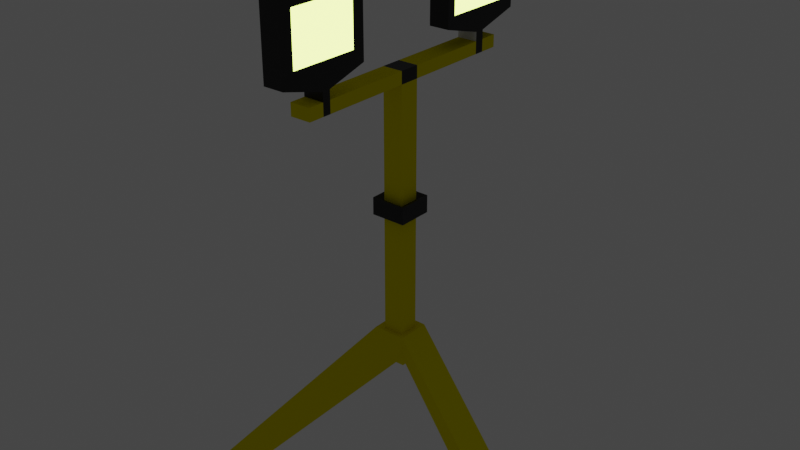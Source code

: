 # Source: ConstructionLight.blend  (saved by Blender 3.2.14; exported with 4.5.12 LTS)
import bpy
from mathutils import Matrix  # noqa: F401  (used for matrix-valued properties, if any)

bpy.ops.wm.read_factory_settings(use_empty=True)
scene = bpy.context.scene
scene.name = 'Scene'

# ---- collections
col_collection = bpy.data.collections.new('Collection'); scene.collection.children.link(col_collection)

# ---- materials (node trees are filled in below, after node groups)
mat_material = bpy.data.materials.new('Material')
mat_material.alpha_threshold = 0.0
mat_material.use_transparent_shadow = False
mat_material.line_color = (0.0, 0.0, 0.0, 1.0)
mat_light = bpy.data.materials.new('Light')
mat_light.use_transparent_shadow = False
mat_body = bpy.data.materials.new('Body')
mat_body.use_transparent_shadow = False
mat_blackthingy = bpy.data.materials.new('BlackThingy')
mat_blackthingy.use_transparent_shadow = False

# ---- material node trees
mat_material.use_nodes = True; mat_material.node_tree.nodes.clear()
_N = mat_material.node_tree.nodes; _L = mat_material.node_tree.links
n0 = _N.new('ShaderNodeOutputMaterial'); n0.name = 'Material Output'; n0.location = (300, 300)
n1 = _N.new('ShaderNodeBsdfPrincipled'); n1.name = 'Principled BSDF'; n1.location = (10, 300)
n1.distribution = 'GGX'
n1.subsurface_method = 'RANDOM_WALK_SKIN'
n1.inputs[2].default_value = 0.4
n1.inputs[3].default_value = 1.45
n1.inputs[27].default_value = (0.0, 0.0, 0.0, 1.0)
n1.inputs[28].default_value = 1.0
_L.new(n1.outputs[0], n0.inputs[0])
n0.is_active_output = True
mat_light.use_nodes = True; mat_light.node_tree.nodes.clear()
_N = mat_light.node_tree.nodes; _L = mat_light.node_tree.links
n0 = _N.new('ShaderNodeBsdfPrincipled'); n0.name = 'Principled BSDF'; n0.location = (10, 300)
n0.distribution = 'GGX'
n0.subsurface_method = 'RANDOM_WALK_SKIN'
n0.inputs[3].default_value = 1.45
n0.inputs[27].default_value = (0.7203, 1.0, 0.1681, 1.0)
n0.inputs[28].default_value = 5.0
n1 = _N.new('ShaderNodeOutputMaterial'); n1.name = 'Material Output'; n1.location = (300, 300)
_L.new(n0.outputs[0], n1.inputs[0])
n1.is_active_output = True
mat_body.use_nodes = True; mat_body.node_tree.nodes.clear()
_N = mat_body.node_tree.nodes; _L = mat_body.node_tree.links
n0 = _N.new('ShaderNodeBsdfPrincipled'); n0.name = 'Principled BSDF'; n0.location = (10, 300)
n0.distribution = 'GGX'
n0.subsurface_method = 'RANDOM_WALK_SKIN'
n0.inputs[0].default_value = (0.8, 0.7032, 0.0, 1.0)
n0.inputs[2].default_value = 0.0
n0.inputs[3].default_value = 1.45
n0.inputs[13].default_value = 0.0
n0.inputs[27].default_value = (0.0, 0.0, 0.0, 1.0)
n0.inputs[28].default_value = 1.0
n1 = _N.new('ShaderNodeOutputMaterial'); n1.name = 'Material Output'; n1.location = (300, 300)
_L.new(n0.outputs[0], n1.inputs[0])
n1.is_active_output = True
mat_blackthingy.use_nodes = True; mat_blackthingy.node_tree.nodes.clear()
_N = mat_blackthingy.node_tree.nodes; _L = mat_blackthingy.node_tree.links
n0 = _N.new('ShaderNodeBsdfPrincipled'); n0.name = 'Principled BSDF'; n0.location = (10, 300)
n0.distribution = 'GGX'
n0.subsurface_method = 'RANDOM_WALK_SKIN'
n0.inputs[0].default_value = (0.0, 0.0, 0.0, 1.0)
n0.inputs[3].default_value = 1.45
n0.inputs[27].default_value = (0.0, 0.0, 0.0, 1.0)
n0.inputs[28].default_value = 1.0
n1 = _N.new('ShaderNodeOutputMaterial'); n1.name = 'Material Output'; n1.location = (300, 300)
_L.new(n0.outputs[0], n1.inputs[0])
n1.is_active_output = True

# ---- world
world_world = bpy.data.worlds.new('World'); scene.world = world_world
world_world.use_nodes = True; world_world.node_tree.nodes.clear()
_N = world_world.node_tree.nodes; _L = world_world.node_tree.links
n0 = _N.new('ShaderNodeOutputWorld'); n0.name = 'World Output'; n0.location = (300, 300)
n1 = _N.new('ShaderNodeBackground'); n1.name = 'Background'; n1.location = (10, 300)
n1.inputs[0].default_value = (0.05088, 0.05088, 0.05088, 1.0)
_L.new(n1.outputs[0], n0.inputs[0])
n0.is_active_output = True
world_world.color = (0.05088, 0.05088, 0.05088)
world_world.use_sun_shadow = False
world_world.sun_shadow_jitter_overblur = 0.0

# ---- meshes
me_cube = bpy.data.meshes.new('Cube')
me_cube.from_pydata([(1.0, 1.0, 1.0), (-11.6, 12.65, -1.909), (1.0, -1.0, 1.0), (-8.399, 12.65, -1.909), (-1.0, 1.0, 1.0), (-11.6, 10.55, -1.909), (-1.0, -1.0, 1.0), (-8.399, 10.55, -1.909), (1.0, 1.0, 0.9123), (-1.0, -1.0, 0.9123), (1.0, -1.0, 0.9123), (-1.0, 1.0, 0.9123), (-1.0, -11.96, 0.9123), (-1.0, -11.96, 1.0), (1.0, -11.96, 1.0), (-1.0, 12.03, 1.0), (1.0, 12.03, 1.0), (1.0, 12.03, 0.9123), (1.0, -11.96, 0.9123), (-1.0, 12.03, 0.9123), (-1.0, 9.316, 1.0), (-1.0, 9.316, 0.9123), (1.0, 9.316, 0.9123), (1.0, 9.316, 1.0), (-1.0, 10.26, 1.0), (-1.0, 10.26, 0.9123), (1.0, 10.26, 0.9123), (1.0, 10.26, 1.0), (1.0, -10.43, 0.9123), (-1.0, -10.43, 0.9123), (-1.0, -10.43, 1.0), (1.0, -10.43, 1.0), (-1.0, -9.649, 0.9123), (1.0, -9.649, 1.0), (1.0, -9.649, 0.9123), (-1.0, -9.649, 1.0), (1.0, 10.26, 1.064), (1.0, 9.316, 1.064), (-1.0, 9.316, 1.064), (-1.0, 10.26, 1.064), (-1.0, -9.649, 1.064), (-1.0, -10.43, 1.064), (1.0, -10.43, 1.064), (1.0, -9.649, 1.064), (1.0, 13.49, 1.227), (1.0, 6.072, 1.227), (-1.0, 5.187, 1.149), (-1.0, 14.5, 1.149), (-1.0, -5.67, 1.149), (-1.0, -14.63, 1.149), (1.0, -13.46, 1.244), (1.0, -6.842, 1.244), (1.0, 13.49, 1.618), (1.0, 6.072, 1.618), (-1.0, 5.187, 1.696), (-1.0, 14.5, 1.696), (-1.0, -5.67, 1.696), (-1.0, -14.63, 1.696), (1.0, -13.46, 1.6), (1.0, -6.842, 1.6), (1.0, 14.5, 1.149), (1.0, 5.187, 1.149), (1.0, -14.63, 1.149), (1.0, -5.67, 1.149), (1.0, 14.5, 1.696), (1.0, 5.187, 1.696), (1.0, -14.63, 1.696), (1.0, -5.67, 1.696), (1.0, 1.0, -0.9028), (1.0, -1.0, -0.9028), (-1.0, 1.0, -0.9028), (-1.0, -1.0, -0.9028), (-1.601, 1.601, -1.049), (-1.601, -1.601, -1.049), (1.601, 1.601, -1.049), (1.601, 1.601, -0.8938), (1.601, -1.601, -0.8938), (1.601, -1.601, -1.049), (-1.601, 1.601, -0.8938), (-1.601, -1.601, -0.8938), (-8.399, -12.65, -1.877), (-8.399, -10.55, -1.877), (-11.6, -10.55, -1.877), (-11.6, -12.65, -1.877), (11.65, 1.601, -1.898), (9.55, 1.601, -1.898), (11.65, -1.601, -1.898), (9.55, -1.601, -1.898), (-1.0, -1.0, 0.004758), (1.0, 1.0, 0.004758), (1.0, -1.0, 0.004758), (-1.0, 1.0, 0.004758), (-1.0, -1.0, 0.07812), (1.0, 1.0, 0.07812), (1.0, -1.0, 0.07812), (-1.0, 1.0, 0.07812), (1.7, 1.7, 0.1038), (1.7, 1.7, -0.02092), (1.7, -1.7, 0.1038), (1.7, -1.7, -0.02092), (-1.7, 1.7, 0.1038), (-1.7, 1.7, -0.02092), (-1.7, -1.7, -0.02092), (-1.7, -1.7, 0.1038)], [], [(0, 4, 6, 2), (31, 30, 13, 14), (9, 6, 4, 11), (5, 1, 3, 7), (8, 0, 2, 10), (29, 28, 18, 12), (95, 11, 8, 93), (93, 8, 10, 94), (92, 9, 11, 95), (94, 10, 9, 92), (18, 14, 13, 12), (19, 15, 16, 17), (25, 24, 15, 19), (26, 25, 19, 17), (28, 31, 14, 18), (30, 29, 12, 13), (27, 26, 17, 16), (24, 27, 16, 15), (4, 0, 23, 20), (0, 8, 22, 23), (8, 11, 21, 22), (11, 4, 20, 21), (23, 27, 36, 37), (23, 22, 26, 27), (22, 21, 25, 26), (21, 20, 24, 25), (35, 32, 29, 30), (34, 33, 31, 28), (32, 34, 28, 29), (31, 33, 43, 42), (2, 6, 35, 33), (9, 10, 34, 32), (10, 2, 33, 34), (6, 9, 32, 35), (40, 41, 49, 48), (42, 43, 63, 62), (30, 31, 42, 41), (27, 24, 39, 36), (24, 20, 38, 39), (33, 35, 40, 43), (20, 23, 37, 38), (35, 30, 41, 40), (50, 51, 59, 58), (46, 61, 65, 54), (39, 38, 46, 47), (37, 36, 60, 61), (43, 40, 48, 63), (41, 42, 62, 49), (36, 39, 47, 60), (38, 37, 61, 46), (54, 65, 64, 55), (67, 56, 57, 66), (48, 49, 57, 56), (47, 46, 54, 55), (45, 44, 52, 53), (63, 48, 56, 67), (49, 62, 66, 57), (60, 47, 55, 64), (44, 45, 61, 60), (51, 50, 62, 63), (53, 52, 64, 65), (58, 59, 67, 66), (45, 53, 65, 61), (59, 51, 63, 67), (50, 58, 66, 62), (52, 44, 60, 64), (71, 70, 78, 79), (70, 68, 75, 78), (69, 71, 79, 76), (68, 69, 76, 75), (72, 74, 77, 73), (79, 73, 82, 83), (73, 79, 78, 72), (74, 75, 84, 85), (72, 78, 1, 5), (75, 74, 7, 3), (78, 75, 3, 1), (74, 72, 5, 7), (81, 80, 83, 82), (73, 77, 81, 82), (77, 76, 80, 81), (76, 79, 83, 80), (85, 84, 86, 87), (76, 77, 87, 86), (75, 76, 86, 84), (77, 74, 85, 87), (69, 90, 88, 71), (71, 88, 91, 70), (68, 89, 90, 69), (70, 91, 89, 68), (94, 92, 103, 98), (93, 94, 98, 96), (91, 88, 102, 101), (89, 91, 101, 97), (99, 98, 103, 102), (102, 103, 100, 101), (97, 96, 98, 99), (101, 100, 96, 97), (90, 89, 97, 99), (95, 93, 96, 100), (88, 90, 99, 102), (92, 95, 100, 103)])
me_cube.polygons.foreach_set('material_index', [3, 2, 3, 2, 3, 2, 2, 2, 2, 2, 2, 2, 2, 2, 2, 2, 2, 2, 2, 2, 2, 2, 3, 3, 3, 3, 3, 3, 3, 3, 2, 2, 2, 2, 3, 3, 3, 3, 3, 3, 0, 3, 1, 3, 3, 3, 0, 0, 3, 3, 0, 3, 3, 3, 1, 3, 3, 3, 3, 3, 3, 3, 3, 3, 3, 3, 2, 2, 2, 2, 2, 2, 2, 2, 2, 2, 2, 2, 2, 2, 2, 2, 2, 2, 2, 2, 2, 2, 2, 2, 3, 3, 3, 3, 3, 3, 3, 3, 3, 3, 3, 3])
_uv = me_cube.uv_layers.new(name='UVMap')
_uv.uv.foreach_set('vector', [0.625, 0.5, 0.875, 0.5, 0.875, 0.75, 0.625, 0.75, 0.625, 0.75, 0.875, 0.75, 0.875, 0.75, 0.625, 0.75, 0.614, 0.0, 0.625, 0.0, 0.625, 0.25, 0.614, 0.25, 0.375, 0.25, 0.3872, 0.25, 0.3872, 0.5, 0.375, 0.5, 0.614, 0.5, 0.625, 0.5, 0.625, 0.75, 0.614, 0.75, 0.614, 1.0, 0.614, 0.75, 0.614, 0.75, 0.614, 1.0, 0.5098, 0.25, 0.614, 0.25, 0.614, 0.5, 0.5098, 0.5, 0.5098, 0.5, 0.614, 0.5, 0.614, 0.75, 0.5098, 0.75, 0.5098, 0.0, 0.614, 0.0, 0.614, 0.25, 0.5098, 0.25, 0.5098, 0.75, 0.614, 0.75, 0.614, 1.0, 0.5098, 1.0, 0.614, 0.75, 0.625, 0.75, 0.625, 1.0, 0.614, 1.0, 0.614, 0.25, 0.625, 0.25, 0.625, 0.5, 0.614, 0.5, 0.614, 0.25, 0.625, 0.25, 0.625, 0.25, 0.614, 0.25, 0.614, 0.5, 0.614, 0.25, 0.614, 0.25, 0.614, 0.5, 0.614, 0.75, 0.625, 0.75, 0.625, 0.75, 0.614, 0.75, 0.625, 0.0, 0.614, 0.0, 0.614, 0.0, 0.625, 0.0, 0.625, 0.5, 0.614, 0.5, 0.614, 0.5, 0.625, 0.5, 0.875, 0.5, 0.625, 0.5, 0.625, 0.5, 0.875, 0.5, 0.875, 0.5, 0.625, 0.5, 0.625, 0.5, 0.875, 0.5, 0.625, 0.5, 0.614, 0.5, 0.614, 0.5, 0.625, 0.5, 0.614, 0.5, 0.614, 0.25, 0.614, 0.25, 0.614, 0.5, 0.614, 0.25, 0.625, 0.25, 0.625, 0.25, 0.614, 0.25, 0.625, 0.5, 0.625, 0.5, 0.625, 0.5, 0.625, 0.5, 0.625, 0.5, 0.614, 0.5, 0.614, 0.5, 0.625, 0.5, 0.614, 0.5, 0.614, 0.25, 0.614, 0.25, 0.614, 0.5, 0.614, 0.25, 0.625, 0.25, 0.625, 0.25, 0.614, 0.25, 0.625, 0.0, 0.614, 0.0, 0.614, 0.0, 0.625, 0.0, 0.614, 0.75, 0.625, 0.75, 0.625, 0.75, 0.614, 0.75, 0.614, 1.0, 0.614, 0.75, 0.614, 0.75, 0.614, 1.0, 0.625, 0.75, 0.625, 0.75, 0.625, 0.75, 0.625, 0.75, 0.625, 0.75, 0.875, 0.75, 0.875, 0.75, 0.625, 0.75, 0.614, 1.0, 0.614, 0.75, 0.614, 0.75, 0.614, 1.0, 0.614, 0.75, 0.625, 0.75, 0.625, 0.75, 0.614, 0.75, 0.625, 0.0, 0.614, 0.0, 0.614, 0.0, 0.625, 0.0, 0.625, 0.0, 0.625, 0.0, 0.625, 0.0, 0.625, 0.0, 0.625, 0.75, 0.625, 0.75, 0.625, 0.75, 0.625, 0.75, 0.875, 0.75, 0.625, 0.75, 0.625, 0.75, 0.875, 0.75, 0.625, 0.5, 0.875, 0.5, 0.875, 0.5, 0.625, 0.5, 0.625, 0.25, 0.625, 0.25, 0.625, 0.25, 0.625, 0.25, 0.625, 0.75, 0.875, 0.75, 0.875, 0.75, 0.625, 0.75, 0.875, 0.5, 0.625, 0.5, 0.625, 0.5, 0.875, 0.5, 0.625, 0.0, 0.625, 0.0, 0.625, 0.0, 0.625, 0.0, 0.625, 0.75, 0.625, 0.75, 0.625, 0.75, 0.625, 0.75, 0.875, 0.5, 0.625, 0.5, 0.625, 0.5, 0.875, 0.5, 0.625, 0.25, 0.625, 0.25, 0.625, 0.25, 0.625, 0.25, 0.625, 0.5, 0.625, 0.5, 0.625, 0.5, 0.625, 0.5, 0.625, 0.75, 0.875, 0.75, 0.875, 0.75, 0.625, 0.75, 0.875, 0.75, 0.625, 0.75, 0.625, 0.75, 0.875, 0.75, 0.625, 0.5, 0.875, 0.5, 0.875, 0.5, 0.625, 0.5, 0.875, 0.5, 0.625, 0.5, 0.625, 0.5, 0.875, 0.5, 0.875, 0.5, 0.625, 0.5, 0.625, 0.5, 0.875, 0.5, 0.625, 0.75, 0.875, 0.75, 0.875, 0.75, 0.625, 0.75, 0.625, 0.0, 0.625, 0.0, 0.625, 0.0, 0.625, 0.0, 0.625, 0.25, 0.625, 0.25, 0.625, 0.25, 0.625, 0.25, 0.625, 0.5, 0.625, 0.5, 0.625, 0.5, 0.625, 0.5, 0.625, 0.75, 0.875, 0.75, 0.875, 0.75, 0.625, 0.75, 0.875, 0.75, 0.625, 0.75, 0.625, 0.75, 0.875, 0.75, 0.625, 0.5, 0.875, 0.5, 0.875, 0.5, 0.625, 0.5, 0.625, 0.5, 0.625, 0.5, 0.625, 0.5, 0.625, 0.5, 0.625, 0.75, 0.625, 0.75, 0.625, 0.75, 0.625, 0.75, 0.625, 0.5, 0.625, 0.5, 0.625, 0.5, 0.625, 0.5, 0.625, 0.75, 0.625, 0.75, 0.625, 0.75, 0.625, 0.75, 0.625, 0.5, 0.625, 0.5, 0.625, 0.5, 0.625, 0.5, 0.625, 0.75, 0.625, 0.75, 0.625, 0.75, 0.625, 0.75, 0.625, 0.75, 0.625, 0.75, 0.625, 0.75, 0.625, 0.75, 0.625, 0.5, 0.625, 0.5, 0.625, 0.5, 0.625, 0.5, 0.3872, 0.0, 0.3872, 0.25, 0.3872, 0.25, 0.3872, 0.0, 0.3872, 0.25, 0.3872, 0.5, 0.3872, 0.5, 0.3872, 0.25, 0.3872, 0.75, 0.3872, 1.0, 0.3872, 1.0, 0.3872, 0.75, 0.3872, 0.5, 0.3872, 0.75, 0.3872, 0.75, 0.3872, 0.5, 0.125, 0.5, 0.375, 0.5, 0.375, 0.75, 0.125, 0.75, 0.3872, 0.0, 0.375, 0.0, 0.375, 0.0, 0.3872, 0.0, 0.375, 0.0, 0.3872, 0.0, 0.3872, 0.25, 0.375, 0.25, 0.375, 0.5, 0.3872, 0.5, 0.3872, 0.5, 0.375, 0.5, 0.375, 0.25, 0.3872, 0.25, 0.3872, 0.25, 0.375, 0.25, 0.3872, 0.5, 0.375, 0.5, 0.375, 0.5, 0.3872, 0.5, 0.3872, 0.25, 0.3872, 0.5, 0.3872, 0.5, 0.3872, 0.25, 0.375, 0.5, 0.125, 0.5, 0.125, 0.5, 0.375, 0.5, 0.375, 0.75, 0.3872, 0.75, 0.3872, 1.0, 0.375, 1.0, 0.125, 0.75, 0.375, 0.75, 0.375, 0.75, 0.125, 0.75, 0.375, 0.75, 0.3872, 0.75, 0.3872, 0.75, 0.375, 0.75, 0.3872, 0.75, 0.3872, 1.0, 0.3872, 1.0, 0.3872, 0.75, 0.375, 0.5, 0.3872, 0.5, 0.3872, 0.75, 0.375, 0.75, 0.3872, 0.75, 0.375, 0.75, 0.375, 0.75, 0.3872, 0.75, 0.3872, 0.5, 0.3872, 0.75, 0.3872, 0.75, 0.3872, 0.5, 0.375, 0.75, 0.375, 0.5, 0.375, 0.5, 0.375, 0.75, 0.3872, 0.75, 0.5006, 0.75, 0.5006, 1.0, 0.3872, 1.0, 0.3872, 0.0, 0.5006, 0.0, 0.5006, 0.25, 0.3872, 0.25, 0.3872, 0.5, 0.5006, 0.5, 0.5006, 0.75, 0.3872, 0.75, 0.3872, 0.25, 0.5006, 0.25, 0.5006, 0.5, 0.3872, 0.5, 0.5098, 0.75, 0.5098, 1.0, 0.5098, 1.0, 0.5098, 0.75, 0.5098, 0.5, 0.5098, 0.75, 0.5098, 0.75, 0.5098, 0.5, 0.5006, 0.25, 0.5006, 0.0, 0.5006, 0.0, 0.5006, 0.25, 0.5006, 0.5, 0.5006, 0.25, 0.5006, 0.25, 0.5006, 0.5, 0.5006, 0.75, 0.5098, 0.75, 0.5098, 1.0, 0.5006, 1.0, 0.5006, 0.0, 0.5098, 0.0, 0.5098, 0.25, 0.5006, 0.25, 0.5006, 0.5, 0.5098, 0.5, 0.5098, 0.75, 0.5006, 0.75, 0.5006, 0.25, 0.5098, 0.25, 0.5098, 0.5, 0.5006, 0.5, 0.5006, 0.75, 0.5006, 0.5, 0.5006, 0.5, 0.5006, 0.75, 0.5098, 0.25, 0.5098, 0.5, 0.5098, 0.5, 0.5098, 0.25, 0.5006, 1.0, 0.5006, 0.75, 0.5006, 0.75, 0.5006, 1.0, 0.5098, 0.0, 0.5098, 0.25, 0.5098, 0.25, 0.5098, 0.0])
me_cube.materials.append(mat_material)
me_cube.materials.append(mat_light)
me_cube.materials.append(mat_body)
me_cube.materials.append(mat_blackthingy)
me_cube.use_mirror_vertex_groups = False
me_cube.update()

# ---- objects
ob_cube = bpy.data.objects.new('Cube', me_cube)

# ---- transforms, parenting, visibility, modifiers, constraints
ob_cube.location = (1.389, -1.16, 2.038)
ob_cube.scale = (0.0245, 0.0245, 0.3308)
ob_cube.lock_rotations_4d = False
ob_cube.empty_display_type = 'ARROWS'
ob_cube.lineart.crease_threshold = 0.0

# ---- collection membership
col_collection.objects.link(ob_cube)

# ---- scene / render settings (as saved in the file)
scene.frame_start = 1; scene.frame_end = 250; scene.frame_set(1)
scene.render.engine = 'BLENDER_EEVEE_NEXT'
scene.cycles.sampling_pattern = 'TABULATED_SOBOL'
scene.cycles.use_light_tree = False
scene.view_settings.view_transform = 'Filmic'
bpy.context.view_layer.update()

# ---- added for rendering (the .blend has no active camera): camera
cam_auto = bpy.data.cameras.new('AutoCamera')
cam_auto.lens = 50.0
cam_auto.sensor_width = 36.0
cam_auto.clip_end = 1000.0
ob_auto_camera = bpy.data.objects.new('AutoCamera', cam_auto)
scene.collection.objects.link(ob_auto_camera)
ob_auto_camera.location = (2.77909, -2.82904, 3.11455)
ob_auto_camera.rotation_euler = (1.09748, -7.21219e-08, 0.694738)
scene.camera = ob_auto_camera
bpy.context.view_layer.update()
